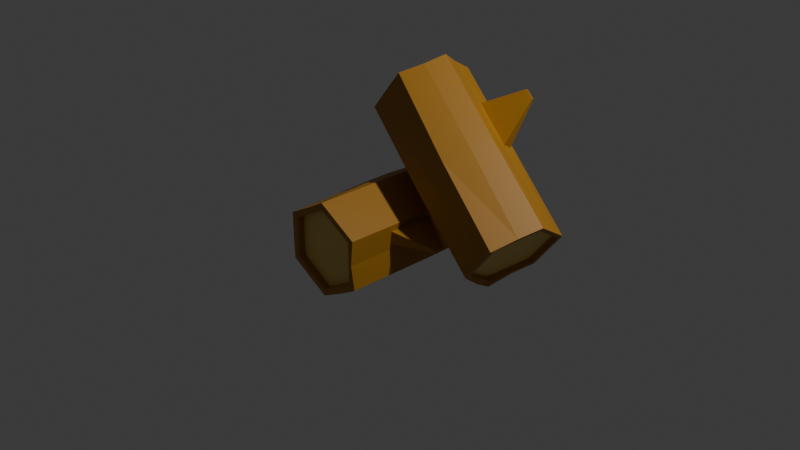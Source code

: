 # Source: wood.blend  (saved by Blender 4.1.24; exported with 4.5.12 LTS)
import bpy
from mathutils import Matrix  # noqa: F401  (used for matrix-valued properties, if any)

bpy.ops.wm.read_factory_settings(use_empty=True)
scene = bpy.context.scene
scene.name = 'Scene'

# ---- collections
col_collection = bpy.data.collections.new('Collection'); scene.collection.children.link(col_collection)

# ---- materials (node trees are filled in below, after node groups)
mat_material_001 = bpy.data.materials.new('Material.001')
mat_material_001.use_transparent_shadow = False
mat_material_002 = bpy.data.materials.new('Material.002')
mat_material_002.use_transparent_shadow = False

# ---- material node trees
mat_material_001.use_nodes = True; mat_material_001.node_tree.nodes.clear()
_N = mat_material_001.node_tree.nodes; _L = mat_material_001.node_tree.links
n0 = _N.new('ShaderNodeBsdfPrincipled'); n0.name = 'Principled BSDF'; n0.location = (10, 300)
n0.inputs[0].default_value = (0.4245, 0.1938, 0.01183, 1.0)
n1 = _N.new('ShaderNodeOutputMaterial'); n1.name = 'Material Output'; n1.location = (300, 300)
_L.new(n0.outputs[0], n1.inputs[0])
n1.is_active_output = True
mat_material_002.use_nodes = True; mat_material_002.node_tree.nodes.clear()
_N = mat_material_002.node_tree.nodes; _L = mat_material_002.node_tree.links
n0 = _N.new('ShaderNodeBsdfPrincipled'); n0.name = 'Principled BSDF'; n0.location = (10, 300)
n0.inputs[0].default_value = (0.8528, 0.606, 0.1557, 1.0)
n1 = _N.new('ShaderNodeOutputMaterial'); n1.name = 'Material Output'; n1.location = (300, 300)
_L.new(n0.outputs[0], n1.inputs[0])
n1.is_active_output = True

# ---- world
world_world = bpy.data.worlds.new('World'); scene.world = world_world
world_world.use_nodes = True; world_world.node_tree.nodes.clear()
_N = world_world.node_tree.nodes; _L = world_world.node_tree.links
n0 = _N.new('ShaderNodeOutputWorld'); n0.name = 'World Output'; n0.location = (300, 300)
n1 = _N.new('ShaderNodeBackground'); n1.name = 'Background'; n1.location = (10, 300)
n1.inputs[0].default_value = (0.05088, 0.05088, 0.05088, 1.0)
_L.new(n1.outputs[0], n0.inputs[0])
n0.is_active_output = True
world_world.color = (0.05088, 0.05088, 0.05088)
world_world.use_sun_shadow = False
world_world.sun_shadow_jitter_overblur = 0.0

# ---- cameras
cam_camera = bpy.data.cameras.new('Camera')
cam_camera.clip_end = 100.0
cam_camera.ortho_scale = 7.314

# ---- lights
light_light = bpy.data.lights.new('Light', 'POINT')
light_light.transmission_factor = 0.0
light_light.energy = 1000.0
light_light.shadow_soft_size = 0.1
light_light.shadow_maximum_resolution = 0.006
light_light.use_absolute_resolution = True

# ---- meshes
me_cylinder_001 = bpy.data.meshes.new('Cylinder.001')
me_cylinder_001.from_pydata([(-0.7844, 1.0, -0.4529), (-0.7416, -1.0, -0.4282), (-0.7844, 1.0, 0.4529), (-0.7416, -1.0, 0.4282), (0.0, 1.0, 0.9058), (0.0, -1.0, 0.8564), (0.7844, 1.0, 0.4529), (0.7416, -1.0, 0.4282), (0.7844, 1.0, -0.4529), (0.7416, -1.0, -0.4282), (0.0, 1.0, -0.9058), (0.0, -1.0, -0.8564), (-0.05404, 1.011, -1.019), (-0.866, 1.0, -0.5), (-0.8789, 1.027, 0.4976), (0.0, 1.0, 1.0), (0.866, 1.0, 0.5), (0.866, 1.0, -0.5), (3.707e-16, 0.9444, -0.9058), (-0.7844, 0.9444, -0.4529), (-0.7844, 0.9444, 0.4529), (3.707e-16, 0.9444, 0.9058), (0.7844, 0.9444, 0.4529), (0.7844, 0.9444, -0.4529), (-0.9105, -0.991, -0.5153), (0.0, -1.0, -1.0), (-0.9273, -0.9901, 0.484), (0.0, -1.0, 1.0), (0.866, -1.0, 0.5), (0.864, -0.9854, -0.5496), (-0.7416, -0.9275, -0.4282), (2.705e-16, -0.9275, -0.8564), (-0.7416, -0.9275, 0.4282), (2.705e-16, -0.9275, 0.8564), (0.7416, -0.9275, 0.4282), (0.7416, -0.9275, -0.4282), (-0.4871, 1.011, -0.7686), (-0.4775, -0.991, -0.7653), (-0.9105, 0.009002, -0.5153), (-0.8789, 1.027, -0.00237), (-0.9273, -0.9901, -0.01602), (-0.9942, 0.03895, 0.4992), (-0.433, 1.0, 0.75), (-0.433, -1.0, 0.75), (0.0, -5.96e-08, 1.0), (0.433, 1.0, 0.75), (0.433, -1.0, 0.75), (0.866, -5.96e-08, 0.5), (0.866, 1.0, 1.192e-07), (0.8276, -1.007, -0.02132), (0.864, 0.01459, -0.5496), (-0.05404, 0.01094, -1.019), (0.433, 1.0, -0.75), (0.4694, -0.978, -0.7782), (-0.3922, 1.0, -0.6793), (-0.7844, 1.0, 8.941e-08), (-0.3922, 1.0, 0.6793), (0.3922, 1.0, 0.6793), (0.7844, 1.0, 1.192e-07), (0.3922, 1.0, -0.6793), (-0.8252, 1.0, -0.4764), (0.0, 1.0, -0.9529), (-0.8252, 1.0, 0.4764), (0.0, 1.0, 0.9529), (0.8252, 1.0, 0.4764), (0.8252, 1.0, -0.4764), (-0.3922, 0.9444, -0.6793), (-0.7844, 0.9444, 5.96e-08), (-0.3922, 0.9444, 0.6793), (0.3922, 0.9444, 0.6793), (0.7844, 0.9444, 8.941e-08), (0.3922, 0.9444, -0.6793), (-0.7844, 0.9722, 0.4529), (-0.7844, 0.9722, -0.4529), (0.7844, 0.9722, -0.4529), (0.7844, 0.9722, 0.4529), (1.853e-16, 0.9722, 0.9058), (1.853e-16, 0.9722, -0.9058), (-0.3708, -1.0, -0.6423), (-0.7416, -1.0, -8.941e-08), (-0.3708, -1.0, 0.6423), (0.3708, -1.0, 0.6423), (0.7416, -1.0, -1.192e-07), (0.3708, -1.0, -0.6423), (0.0, -1.0, -0.9282), (-0.8038, -1.0, -0.4641), (-0.8038, -1.0, 0.4641), (0.0, -1.0, 0.9282), (0.8038, -1.0, 0.4641), (0.8038, -1.0, -0.4641), (-0.3708, -0.9275, -0.6423), (-0.7416, -0.9275, -5.96e-08), (-0.3708, -0.9275, 0.6423), (0.3708, -0.9275, 0.6423), (0.7416, -0.9275, -8.941e-08), (0.3708, -0.9275, -0.6423), (0.7416, -0.9637, 0.4282), (0.7416, -0.9637, -0.4282), (-0.7416, -0.9637, 0.4282), (1.352e-16, -0.9637, 0.8564), (1.352e-16, -0.9637, -0.8564), (-0.7416, -0.9637, -0.4282), (-0.7416, -0.9637, -7.451e-08), (0.3708, -0.9637, 0.6423), (0.3708, -0.9637, -0.6423), (-0.3708, -0.9637, -0.6423), (-0.3708, -0.9637, 0.6423), (0.4019, -1.0, -0.6961), (0.8038, -1.0, -1.192e-07), (0.4019, -1.0, 0.6961), (-0.4019, -1.0, 0.6961), (-0.8038, -1.0, -8.941e-08), (-0.4019, -1.0, -0.6961), (0.3922, 0.9722, 0.6793), (0.3922, 0.9722, -0.6793), (-0.3922, 0.9722, -0.6793), (-0.3922, 0.9722, 0.6793), (0.7844, 0.9722, 1.043e-07), (0.4126, 1.0, -0.7147), (0.8252, 1.0, 1.192e-07), (0.4126, 1.0, 0.7147), (-0.4126, 1.0, 0.7147), (-0.8252, 1.0, 8.941e-08), (-0.4126, 1.0, -0.7147), (0.4694, 0.02195, -0.7782), (0.8276, -0.007362, -0.02132), (0.433, -5.96e-08, 0.75), (-0.3523, 0.01616, 0.8896), (-0.7844, 0.9722, 7.451e-08), (-0.9402, 0.03683, -0.01839), (-0.5315, 0.01995, -0.7839), (0.7416, -0.9637, -1.043e-07), (0.866, -0.5, 0.5), (0.8468, -1.004, 0.2393), (0.8468, -0.003681, 0.2393), (0.8276, -0.5074, -0.02132), (0.8468, -0.5037, 0.2393), (0.8564, -0.001841, 0.3697), (0.866, -0.25, 0.5), (0.8372, -0.005522, 0.109), (0.8276, -0.2574, -0.02132), (0.8564, -0.5018, 0.3697), (0.8372, -0.5055, 0.109), (0.8372, -0.2555, 0.109), (0.8564, -0.2518, 0.3697), (1.737, -0.2403, 0.1234), (1.739, -0.2399, 0.1528), (1.737, -0.3531, 0.1234), (1.739, -0.3527, 0.1528), (1.739, -0.2963, 0.1528), (1.741, -0.2395, 0.1823), (1.741, -0.3523, 0.1823), (1.737, -0.2967, 0.1234), (1.741, -0.2959, 0.1823), (2.654, -0.3586, 0.008816), (-0.4954, 0.01361, 2.36), (2.474, 0.01785, -0.4614), (-0.6657, 0.3695, 1.915), (2.837, 0.413, -0.2072), (-0.3231, 0.7431, 2.156), (3.379, 0.4317, 0.5172), (0.1897, 0.7608, 2.84), (3.559, 0.05523, 0.9874), (0.36, 0.4049, 3.285), (3.197, -0.3399, 0.7332), (0.01749, 0.03128, 3.045), (3.205, -0.403, 0.7453), (2.617, -0.3997, -0.01763), (2.454, 0.006803, -0.5751), (2.818, 0.4522, -0.2561), (3.417, 0.4728, 0.5436), (3.616, 0.05717, 1.063), (3.109, -0.3302, 0.7982), (2.566, -0.3488, 0.07379), (2.386, 0.0276, -0.3964), (2.748, 0.4227, -0.1422), (3.291, 0.4414, 0.5822), (3.471, 0.06498, 1.052), (-0.5611, -0.06871, 2.289), (0.04605, -0.02841, 3.119), (-0.7682, 0.342, 1.759), (-0.3517, 0.8028, 2.081), (0.2472, 0.8234, 2.881), (0.4779, 0.3842, 3.407), (-0.3804, 0.0008911, 2.275), (0.1324, 0.01856, 2.96), (-0.5508, 0.3568, 1.83), (-0.2082, 0.7304, 2.071), (0.3047, 0.7481, 2.756), (0.475, 0.3922, 3.2), (2.906, -0.4133, 0.3454), (-0.2617, -0.05839, 2.689), (1.024, -0.244, 1.121), (2.553, -0.201, -0.3155), (-0.6688, 0.1342, 2.019), (0.821, 0.1502, 0.5068), (2.618, 0.234, -0.3965), (-0.5517, 0.5847, 1.941), (1.233, 0.6275, 0.9124), (3.117, 0.4625, 0.1437), (-0.05227, 0.8131, 2.481), (1.832, 0.6481, 1.712), (3.516, 0.265, 0.8032), (0.317, 0.5979, 3.136), (2.063, 0.2088, 2.239), (1.621, -0.2277, 1.914), (3.416, -0.161, 0.9225), (0.3075, 0.1837, 3.271), (2.926, -0.3492, 0.371), (2.564, -0.1704, -0.2263), (2.655, 0.2154, -0.3343), (3.108, 0.4223, 0.155), (3.469, 0.2434, 0.7523), (3.378, -0.1423, 0.8603), (2.636, -0.3792, -0.004409), (3.206, -0.3595, 0.7577), (2.446, 0.01688, -0.4991), (2.827, 0.4326, -0.2317), (3.398, 0.4522, 0.5304), (3.587, 0.0562, 1.025), (2.838, -0.3395, 0.436), (2.476, -0.1606, -0.1613), (2.567, 0.2252, -0.2693), (3.02, 0.4321, 0.22), (3.381, 0.2532, 0.8173), (3.29, -0.1326, 0.9253), (2.43, 0.02272, -0.4289), (2.61, -0.3537, 0.0413), (3.515, 0.0601, 1.02), (3.335, 0.4365, 0.5497), (2.793, 0.4179, -0.1747), (3.153, -0.335, 0.7657), (-0.2389, 0.02244, 2.702), (-0.5805, 0.1916, 2.138), (-0.4944, 0.5563, 2.035), (-0.06671, 0.752, 2.498), (0.2749, 0.5828, 3.063), (0.1888, 0.2181, 3.165), (0.03177, 0.001433, 3.082), (-0.5241, -0.01772, 2.34), (-0.7087, 0.368, 1.858), (-0.3374, 0.773, 2.118), (0.2184, 0.7921, 2.861), (0.403, 0.4064, 3.342), (-0.124, 0.009727, 2.618), (-0.4656, 0.1789, 2.053), (-0.3795, 0.5436, 1.951), (0.04822, 0.7392, 2.413), (0.3898, 0.5701, 2.978), (0.3037, 0.2054, 3.08), (0.2472, 0.7544, 2.798), (0.4175, 0.3985, 3.243), (-0.6082, 0.3632, 1.873), (-0.2657, 0.7368, 2.113), (0.07496, 0.02492, 3.002), (-0.4379, 0.007249, 2.317), (-0.5231, 0.1852, 2.095), (-0.009245, 0.7456, 2.456), (0.2462, 0.2117, 3.123), (-0.1815, 0.01608, 2.66), (-0.4369, 0.55, 1.993), (0.2174, 0.2039, 3.212), (0.3107, 0.5992, 3.102), (-0.05949, 0.7825, 2.489), (-0.5231, 0.5705, 1.988), (-0.6164, 0.1752, 2.099), (-0.2462, -0.008144, 2.711), (3.064, 0.4272, 0.1875), (3.334, -0.1375, 0.8928), (2.882, -0.3444, 0.4035), (2.611, 0.2203, -0.3018), (3.425, 0.2483, 0.7848), (3.397, -0.1516, 0.8914), (3.493, 0.2542, 0.7778), (3.113, 0.4424, 0.1494), (2.637, 0.2247, -0.3654), (2.541, -0.1811, -0.2517), (2.921, -0.3693, 0.3766), (1.892, 0.008396, 2.103), (1.902, 0.4226, 1.968), (1.532, 0.6378, 1.312), (1.077, 0.4858, 0.7311), (2.52, -0.1655, -0.1938), (0.9518, -0.05023, 0.8116), (1.313, -0.2576, 1.484), (0.3323, 0.5765, 3.02), (1.04, 0.7358, 2.296), (0.2821, 0.7107, 3.008), (1.867, 0.5354, 1.84), (1.109, 0.5103, 2.552), (1.074, 0.623, 2.424), (1.849, 0.5917, 1.776), (1.436, 0.692, 2.004), (1.884, 0.479, 1.904), (1.506, 0.4664, 2.26), (1.057, 0.6794, 2.36), (1.092, 0.5667, 2.488), (1.488, 0.5228, 2.196), (1.453, 0.6356, 2.068), (2.028, 0.7635, 2.732), (2.024, 0.7762, 2.717), (1.849, 0.7832, 2.864), (1.845, 0.796, 2.849), (1.935, 0.7861, 2.783), (2.02, 0.7889, 2.703), (1.842, 0.8087, 2.835), (1.939, 0.7734, 2.798), (1.931, 0.7988, 2.769)], [], [(131, 96, 34, 94), (130, 36, 12, 51), (129, 39, 13, 38), (128, 72, 20, 67), (127, 42, 14, 41), (126, 45, 15, 44), (125, 48, 16, 47, 137, 134, 139), (124, 52, 17, 50), (123, 61, 12, 36), (122, 60, 13, 39), (121, 62, 14, 42), (120, 63, 15, 45), (119, 64, 16, 48), (118, 65, 17, 52), (23, 71, 18, 66, 19, 67, 20, 68, 21, 69, 22, 70), (117, 74, 23, 70), (116, 76, 21, 68), (115, 73, 19, 66), (114, 77, 18, 71), (113, 75, 22, 69), (112, 85, 24, 37), (111, 86, 26, 40), (110, 87, 27, 43), (109, 88, 28, 46), (108, 89, 29, 49), (107, 84, 25, 53), (31, 95, 35, 94, 34, 93, 33, 92, 32, 91, 30, 90), (106, 98, 32, 92), (105, 100, 31, 90), (104, 97, 35, 95), (103, 99, 33, 93), (102, 101, 30, 91), (98, 102, 91, 32), (3, 79, 102, 98), (79, 1, 101, 102), (96, 103, 93, 34), (7, 81, 103, 96), (81, 5, 99, 103), (100, 104, 95, 31), (11, 83, 104, 100), (83, 9, 97, 104), (101, 105, 90, 30), (1, 78, 105, 101), (78, 11, 100, 105), (99, 106, 92, 33), (5, 80, 106, 99), (80, 3, 98, 106), (89, 107, 53, 29), (9, 83, 107, 89), (83, 11, 84, 107), (88, 108, 49, 133, 28), (7, 82, 108, 88), (82, 9, 89, 108), (87, 109, 46, 27), (5, 81, 109, 87), (81, 7, 88, 109), (86, 110, 43, 26), (3, 80, 110, 86), (80, 5, 87, 110), (85, 111, 40, 24), (1, 79, 111, 85), (79, 3, 86, 111), (84, 112, 37, 25), (11, 78, 112, 84), (78, 1, 85, 112), (76, 113, 69, 21), (4, 57, 113, 76), (57, 6, 75, 113), (74, 114, 71, 23), (8, 59, 114, 74), (59, 10, 77, 114), (77, 115, 66, 18), (10, 54, 115, 77), (54, 0, 73, 115), (72, 116, 68, 20), (2, 56, 116, 72), (56, 4, 76, 116), (75, 117, 70, 22), (6, 58, 117, 75), (58, 8, 74, 117), (61, 118, 52, 12), (10, 59, 118, 61), (59, 8, 65, 118), (65, 119, 48, 17), (8, 58, 119, 65), (58, 6, 64, 119), (64, 120, 45, 16), (6, 57, 120, 64), (57, 4, 63, 120), (63, 121, 42, 15), (4, 56, 121, 63), (56, 2, 62, 121), (62, 122, 39, 14), (2, 55, 122, 62), (55, 0, 60, 122), (60, 123, 36, 13), (0, 54, 123, 60), (54, 10, 61, 123), (53, 124, 50, 29), (25, 51, 124, 53), (51, 12, 52, 124), (144, 137, 47, 138), (29, 50, 125, 140, 135, 49), (50, 17, 48, 125), (46, 126, 44, 27), (28, 132, 138, 47, 126, 46), (47, 16, 45, 126), (43, 127, 41, 26), (27, 44, 127, 43), (44, 15, 42, 127), (73, 128, 67, 19), (0, 55, 128, 73), (55, 2, 72, 128), (40, 129, 38, 24), (26, 41, 129, 40), (41, 14, 39, 129), (37, 130, 51, 25), (24, 38, 130, 37), (38, 13, 36, 130), (97, 131, 94, 35), (9, 82, 131, 97), (82, 7, 96, 131), (133, 136, 141, 132, 28), (49, 135, 142, 136, 133), (141, 136, 148, 151), (136, 142, 147, 148), (135, 140, 143, 142), (140, 125, 139, 143), (141, 144, 138, 132), (143, 139, 145, 152), (137, 144, 153, 150), (152, 145, 146, 149), (147, 152, 149, 148), (148, 149, 153, 151), (149, 146, 150, 153), (144, 141, 151, 153), (134, 137, 150, 146), (142, 143, 152, 147), (139, 134, 146, 145), (285, 250, 188, 248), (284, 190, 166, 205), (283, 193, 167, 192), (282, 226, 174, 221), (281, 196, 168, 195), (280, 199, 169, 198), (279, 202, 170, 201, 291, 288, 293), (278, 206, 171, 204), (277, 215, 166, 190), (276, 214, 167, 193), (275, 216, 168, 196), (274, 217, 169, 199), (273, 218, 170, 202), (272, 219, 171, 206), (177, 225, 172, 220, 173, 221, 174, 222, 175, 223, 176, 224), (271, 228, 177, 224), (270, 230, 175, 222), (269, 227, 173, 220), (268, 231, 172, 225), (267, 229, 176, 223), (266, 239, 178, 191), (265, 240, 180, 194), (264, 241, 181, 197), (263, 242, 182, 200), (262, 243, 183, 203), (261, 238, 179, 207), (185, 249, 189, 248, 188, 247, 187, 246, 186, 245, 184, 244), (260, 252, 186, 246), (259, 254, 185, 244), (258, 251, 189, 249), (257, 253, 187, 247), (256, 255, 184, 245), (252, 256, 245, 186), (157, 233, 256, 252), (233, 155, 255, 256), (250, 257, 247, 188), (161, 235, 257, 250), (235, 159, 253, 257), (254, 258, 249, 185), (165, 237, 258, 254), (237, 163, 251, 258), (255, 259, 244, 184), (155, 232, 259, 255), (232, 165, 254, 259), (253, 260, 246, 187), (159, 234, 260, 253), (234, 157, 252, 260), (243, 261, 207, 183), (163, 237, 261, 243), (237, 165, 238, 261), (242, 262, 203, 287, 182), (161, 236, 262, 242), (236, 163, 243, 262), (241, 263, 200, 181), (159, 235, 263, 241), (235, 161, 242, 263), (240, 264, 197, 180), (157, 234, 264, 240), (234, 159, 241, 264), (239, 265, 194, 178), (155, 233, 265, 239), (233, 157, 240, 265), (238, 266, 191, 179), (165, 232, 266, 238), (232, 155, 239, 266), (230, 267, 223, 175), (158, 211, 267, 230), (211, 160, 229, 267), (228, 268, 225, 177), (162, 213, 268, 228), (213, 164, 231, 268), (231, 269, 220, 172), (164, 208, 269, 231), (208, 154, 227, 269), (226, 270, 222, 174), (156, 210, 270, 226), (210, 158, 230, 270), (229, 271, 224, 176), (160, 212, 271, 229), (212, 162, 228, 271), (215, 272, 206, 166), (164, 213, 272, 215), (213, 162, 219, 272), (219, 273, 202, 171), (162, 212, 273, 219), (212, 160, 218, 273), (218, 274, 199, 170), (160, 211, 274, 218), (211, 158, 217, 274), (217, 275, 196, 169), (158, 210, 275, 217), (210, 156, 216, 275), (216, 276, 193, 168), (156, 209, 276, 216), (209, 154, 214, 276), (214, 277, 190, 167), (154, 208, 277, 214), (208, 164, 215, 277), (207, 278, 204, 183), (179, 205, 278, 207), (205, 166, 206, 278), (298, 291, 201, 292), (183, 204, 279, 294, 289, 203), (204, 171, 202, 279), (200, 280, 198, 181), (182, 286, 292, 201, 280, 200), (201, 170, 199, 280), (197, 281, 195, 180), (181, 198, 281, 197), (198, 169, 196, 281), (227, 282, 221, 173), (154, 209, 282, 227), (209, 156, 226, 282), (194, 283, 192, 178), (180, 195, 283, 194), (195, 168, 193, 283), (191, 284, 205, 179), (178, 192, 284, 191), (192, 167, 190, 284), (251, 285, 248, 189), (163, 236, 285, 251), (236, 161, 250, 285), (287, 290, 295, 286, 182), (203, 289, 296, 290, 287), (295, 290, 302, 305), (290, 296, 301, 302), (289, 294, 297, 296), (294, 279, 293, 297), (295, 298, 292, 286), (297, 293, 299, 306), (291, 298, 307, 304), (306, 299, 300, 303), (301, 306, 303, 302), (302, 303, 307, 305), (303, 300, 304, 307), (298, 295, 305, 307), (288, 291, 304, 300), (296, 297, 306, 301), (293, 288, 300, 299)])
me_cylinder_001.polygons.foreach_set('material_index', [0, 0, 0, 0, 0, 0, 0, 0, 0, 0, 0, 0, 0, 0, 1, 0, 0, 0, 0, 0, 0, 0, 0, 0, 0, 0, 1, 0, 0, 0, 0, 0, 0, 0, 0, 0, 0, 0, 0, 0, 0, 0, 0, 0, 0, 0, 0, 0, 0, 0, 0, 0, 0, 0, 0, 0, 0, 0, 0, 0, 0, 0, 0, 0, 0, 0, 0, 0, 0, 0, 0, 0, 0, 0, 0, 0, 0, 0, 0, 0, 0, 0, 0, 0, 0, 0, 0, 0, 0, 0, 0, 0, 0, 0, 0, 0, 0, 0, 0, 0, 0, 0, 0, 0, 0, 0, 0, 0, 0, 0, 0, 0, 0, 0, 0, 0, 0, 0, 0, 0, 0, 0, 0, 0, 0, 0, 0, 0, 0, 0, 0, 0, 0, 0, 0, 0, 0, 0, 0, 0, 0, 0, 0, 0, 0, 0, 0, 0, 0, 0, 0, 0, 0, 1, 0, 0, 0, 0, 0, 0, 0, 0, 0, 0, 0, 1, 0, 0, 0, 0, 0, 0, 0, 0, 0, 0, 0, 0, 0, 0, 0, 0, 0, 0, 0, 0, 0, 0, 0, 0, 0, 0, 0, 0, 0, 0, 0, 0, 0, 0, 0, 0, 0, 0, 0, 0, 0, 0, 0, 0, 0, 0, 0, 0, 0, 0, 0, 0, 0, 0, 0, 0, 0, 0, 0, 0, 0, 0, 0, 0, 0, 0, 0, 0, 0, 0, 0, 0, 0, 0, 0, 0, 0, 0, 0, 0, 0, 0, 0, 0, 0, 0, 0, 0, 0, 0, 0, 0, 0, 0, 0, 0, 0, 0, 0, 0, 0, 0, 0, 0, 0, 0, 0, 0, 0, 0, 0, 0])
_uv = me_cylinder_001.uv_layers.new(name='UVMap')
_uv.uv.foreach_set('vector', [0.928, 0.25, 0.928, 0.1472, 0.928, 0.1472, 0.928, 0.25, 0.08333, 0.75, 0.08333, 1.0, -8.941e-08, 1.0, -8.941e-08, 0.75, 0.25, 0.75, 0.25, 1.0, 0.1667, 1.0, 0.1667, 0.75, 0.06174, 0.25, 0.06174, 0.1413, 0.06174, 0.1413, 0.06174, 0.25, 0.4167, 0.75, 0.4167, 1.0, 0.3333, 1.0, 0.3333, 0.75, 0.5833, 0.75, 0.5833, 1.0, 0.5, 1.0, 0.5, 0.75, 0.75, 0.75, 0.75, 1.0, 0.6667, 1.0, 0.6667, 0.75, 0.6875, 0.75, 0.7083, 0.75, 0.7292, 0.75, 0.9167, 0.75, 0.9167, 1.0, 0.8333, 1.0, 0.8333, 0.75, 0.151, 0.4215, 0.25, 0.4787, 0.25, 0.49, 0.1461, 0.43, 0.05195, 0.25, 0.05195, 0.3643, 0.04215, 0.37, 0.04215, 0.25, 0.151, 0.07848, 0.05195, 0.1357, 0.04215, 0.13, 0.1461, 0.07, 0.349, 0.07848, 0.25, 0.02131, 0.25, 0.01, 0.3539, 0.07, 0.4481, 0.25, 0.4481, 0.1357, 0.4578, 0.13, 0.4578, 0.25, 0.349, 0.4215, 0.4481, 0.3643, 0.4578, 0.37, 0.3539, 0.43, 0.4383, 0.3587, 0.3441, 0.413, 0.25, 0.4674, 0.1559, 0.413, 0.06174, 0.3587, 0.06174, 0.25, 0.06174, 0.1413, 0.1559, 0.08696, 0.25, 0.03262, 0.3441, 0.08696, 0.4383, 0.1413, 0.4383, 0.25, 0.4383, 0.25, 0.4383, 0.3587, 0.4383, 0.3587, 0.4383, 0.25, 0.1559, 0.08696, 0.25, 0.03262, 0.25, 0.03262, 0.1559, 0.08696, 0.1559, 0.413, 0.06174, 0.3587, 0.06174, 0.3587, 0.1559, 0.413, 0.3441, 0.413, 0.25, 0.4674, 0.25, 0.4674, 0.3441, 0.413, 0.3441, 0.08696, 0.4383, 0.1413, 0.4383, 0.1413, 0.3441, 0.08696, 0.6535, 0.4171, 0.5571, 0.3614, 0.5422, 0.37, 0.6461, 0.43, 0.5571, 0.25, 0.5571, 0.1386, 0.5422, 0.13, 0.5422, 0.25, 0.6535, 0.08293, 0.75, 0.02723, 0.75, 0.01, 0.6461, 0.07, 0.8465, 0.08293, 0.9429, 0.1386, 0.9578, 0.13, 0.8539, 0.07, 0.9429, 0.25, 0.9429, 0.3614, 0.9578, 0.37, 0.9578, 0.25, 0.8465, 0.4171, 0.75, 0.4728, 0.75, 0.49, 0.8539, 0.43, 0.75, 0.4555, 0.839, 0.4041, 0.928, 0.3528, 0.928, 0.25, 0.928, 0.1472, 0.839, 0.09585, 0.75, 0.04447, 0.661, 0.09585, 0.572, 0.1472, 0.572, 0.25, 0.572, 0.3528, 0.661, 0.4041, 0.661, 0.09585, 0.572, 0.1472, 0.572, 0.1472, 0.661, 0.09585, 0.661, 0.4041, 0.75, 0.4555, 0.75, 0.4555, 0.661, 0.4041, 0.839, 0.4041, 0.928, 0.3528, 0.928, 0.3528, 0.839, 0.4041, 0.839, 0.09585, 0.75, 0.04447, 0.75, 0.04447, 0.839, 0.09585, 0.572, 0.25, 0.572, 0.3528, 0.572, 0.3528, 0.572, 0.25, 0.572, 0.1472, 0.572, 0.25, 0.572, 0.25, 0.572, 0.1472, 0.572, 0.1472, 0.572, 0.25, 0.572, 0.25, 0.572, 0.1472, 0.572, 0.25, 0.572, 0.3528, 0.572, 0.3528, 0.572, 0.25, 0.928, 0.1472, 0.839, 0.09585, 0.839, 0.09585, 0.928, 0.1472, 0.928, 0.1472, 0.839, 0.09585, 0.839, 0.09585, 0.928, 0.1472, 0.839, 0.09585, 0.75, 0.04447, 0.75, 0.04447, 0.839, 0.09585, 0.75, 0.4555, 0.839, 0.4041, 0.839, 0.4041, 0.75, 0.4555, 0.75, 0.4555, 0.839, 0.4041, 0.839, 0.4041, 0.75, 0.4555, 0.839, 0.4041, 0.928, 0.3528, 0.928, 0.3528, 0.839, 0.4041, 0.572, 0.3528, 0.661, 0.4041, 0.661, 0.4041, 0.572, 0.3528, 0.572, 0.3528, 0.661, 0.4041, 0.661, 0.4041, 0.572, 0.3528, 0.661, 0.4041, 0.75, 0.4555, 0.75, 0.4555, 0.661, 0.4041, 0.75, 0.04447, 0.661, 0.09585, 0.661, 0.09585, 0.75, 0.04447, 0.75, 0.04447, 0.661, 0.09585, 0.661, 0.09585, 0.75, 0.04447, 0.661, 0.09585, 0.572, 0.1472, 0.572, 0.1472, 0.661, 0.09585, 0.9429, 0.3614, 0.8465, 0.4171, 0.8539, 0.43, 0.9578, 0.37, 0.928, 0.3528, 0.839, 0.4041, 0.8465, 0.4171, 0.9429, 0.3614, 0.839, 0.4041, 0.75, 0.4555, 0.75, 0.4728, 0.8465, 0.4171, 0.9429, 0.1386, 0.9429, 0.25, 0.9578, 0.25, 0.9578, 0.19, 0.9578, 0.13, 0.928, 0.1472, 0.928, 0.25, 0.9429, 0.25, 0.9429, 0.1386, 0.928, 0.25, 0.928, 0.3528, 0.9429, 0.3614, 0.9429, 0.25, 0.75, 0.02723, 0.8465, 0.08293, 0.8539, 0.07, 0.75, 0.01, 0.75, 0.04447, 0.839, 0.09585, 0.8465, 0.08293, 0.75, 0.02723, 0.839, 0.09585, 0.928, 0.1472, 0.9429, 0.1386, 0.8465, 0.08293, 0.5571, 0.1386, 0.6535, 0.08293, 0.6461, 0.07, 0.5422, 0.13, 0.572, 0.1472, 0.661, 0.09585, 0.6535, 0.08293, 0.5571, 0.1386, 0.661, 0.09585, 0.75, 0.04447, 0.75, 0.02723, 0.6535, 0.08293, 0.5571, 0.3614, 0.5571, 0.25, 0.5422, 0.25, 0.5422, 0.37, 0.572, 0.3528, 0.572, 0.25, 0.5571, 0.25, 0.5571, 0.3614, 0.572, 0.25, 0.572, 0.1472, 0.5571, 0.1386, 0.5571, 0.25, 0.75, 0.4728, 0.6535, 0.4171, 0.6461, 0.43, 0.75, 0.49, 0.75, 0.4555, 0.661, 0.4041, 0.6535, 0.4171, 0.75, 0.4728, 0.661, 0.4041, 0.572, 0.3528, 0.5571, 0.3614, 0.6535, 0.4171, 0.25, 0.03262, 0.3441, 0.08696, 0.3441, 0.08696, 0.25, 0.03262, 0.25, 0.03262, 0.3441, 0.08696, 0.3441, 0.08696, 0.25, 0.03262, 0.3441, 0.08696, 0.4383, 0.1413, 0.4383, 0.1413, 0.3441, 0.08696, 0.4383, 0.3587, 0.3441, 0.413, 0.3441, 0.413, 0.4383, 0.3587, 0.4383, 0.3587, 0.3441, 0.413, 0.3441, 0.413, 0.4383, 0.3587, 0.3441, 0.413, 0.25, 0.4674, 0.25, 0.4674, 0.3441, 0.413, 0.25, 0.4674, 0.1559, 0.413, 0.1559, 0.413, 0.25, 0.4674, 0.25, 0.4674, 0.1559, 0.413, 0.1559, 0.413, 0.25, 0.4674, 0.1559, 0.413, 0.06174, 0.3587, 0.06174, 0.3587, 0.1559, 0.413, 0.06174, 0.1413, 0.1559, 0.08696, 0.1559, 0.08696, 0.06174, 0.1413, 0.06174, 0.1413, 0.1559, 0.08696, 0.1559, 0.08696, 0.06174, 0.1413, 0.1559, 0.08696, 0.25, 0.03262, 0.25, 0.03262, 0.1559, 0.08696, 0.4383, 0.1413, 0.4383, 0.25, 0.4383, 0.25, 0.4383, 0.1413, 0.4383, 0.1413, 0.4383, 0.25, 0.4383, 0.25, 0.4383, 0.1413, 0.4383, 0.25, 0.4383, 0.3587, 0.4383, 0.3587, 0.4383, 0.25, 0.25, 0.4787, 0.349, 0.4215, 0.3539, 0.43, 0.25, 0.49, 0.25, 0.4674, 0.3441, 0.413, 0.349, 0.4215, 0.25, 0.4787, 0.3441, 0.413, 0.4383, 0.3587, 0.4481, 0.3643, 0.349, 0.4215, 0.4481, 0.3643, 0.4481, 0.25, 0.4578, 0.25, 0.4578, 0.37, 0.4383, 0.3587, 0.4383, 0.25, 0.4481, 0.25, 0.4481, 0.3643, 0.4383, 0.25, 0.4383, 0.1413, 0.4481, 0.1357, 0.4481, 0.25, 0.4481, 0.1357, 0.349, 0.07848, 0.3539, 0.07, 0.4578, 0.13, 0.4383, 0.1413, 0.3441, 0.08696, 0.349, 0.07848, 0.4481, 0.1357, 0.3441, 0.08696, 0.25, 0.03262, 0.25, 0.02131, 0.349, 0.07848, 0.25, 0.02131, 0.151, 0.07848, 0.1461, 0.07, 0.25, 0.01, 0.25, 0.03262, 0.1559, 0.08696, 0.151, 0.07848, 0.25, 0.02131, 0.1559, 0.08696, 0.06174, 0.1413, 0.05195, 0.1357, 0.151, 0.07848, 0.05195, 0.1357, 0.05195, 0.25, 0.04215, 0.25, 0.04215, 0.13, 0.06174, 0.1413, 0.06174, 0.25, 0.05195, 0.25, 0.05195, 0.1357, 0.06174, 0.25, 0.06174, 0.3587, 0.05195, 0.3643, 0.05195, 0.25, 0.05195, 0.3643, 0.151, 0.4215, 0.1461, 0.43, 0.04215, 0.37, 0.06174, 0.3587, 0.1559, 0.413, 0.151, 0.4215, 0.05195, 0.3643, 0.1559, 0.413, 0.25, 0.4674, 0.25, 0.4787, 0.151, 0.4215, 0.9167, 0.5, 0.9167, 0.75, 0.8333, 0.75, 0.8333, 0.5, 1.0, 0.5, 1.0, 0.75, 0.9167, 0.75, 0.9167, 0.5, 1.0, 0.75, 1.0, 1.0, 0.9167, 1.0, 0.9167, 0.75, 0.6875, 0.6875, 0.6875, 0.75, 0.6667, 0.75, 0.6667, 0.6875, 0.8333, 0.5, 0.8333, 0.75, 0.75, 0.75, 0.75, 0.6875, 0.75, 0.625, 0.75, 0.5, 0.8333, 0.75, 0.8333, 1.0, 0.75, 1.0, 0.75, 0.75, 0.5833, 0.5, 0.5833, 0.75, 0.5, 0.75, 0.5, 0.5, 0.6667, 0.5, 0.6667, 0.625, 0.6667, 0.6875, 0.6667, 0.75, 0.5833, 0.75, 0.5833, 0.5, 0.6667, 0.75, 0.6667, 1.0, 0.5833, 1.0, 0.5833, 0.75, 0.4167, 0.5, 0.4167, 0.75, 0.3333, 0.75, 0.3333, 0.5, 0.5, 0.5, 0.5, 0.75, 0.4167, 0.75, 0.4167, 0.5, 0.5, 0.75, 0.5, 1.0, 0.4167, 1.0, 0.4167, 0.75, 0.06174, 0.3587, 0.06174, 0.25, 0.06174, 0.25, 0.06174, 0.3587, 0.06174, 0.3587, 0.06174, 0.25, 0.06174, 0.25, 0.06174, 0.3587, 0.06174, 0.25, 0.06174, 0.1413, 0.06174, 0.1413, 0.06174, 0.25, 0.25, 0.5, 0.25, 0.75, 0.1667, 0.75, 0.1667, 0.5, 0.3333, 0.5, 0.3333, 0.75, 0.25, 0.75, 0.25, 0.5, 0.3333, 0.75, 0.3333, 1.0, 0.25, 1.0, 0.25, 0.75, 0.08333, 0.5, 0.08333, 0.75, -8.941e-08, 0.75, -8.941e-08, 0.5, 0.1667, 0.5, 0.1667, 0.75, 0.08333, 0.75, 0.08333, 0.5, 0.1667, 0.75, 0.1667, 1.0, 0.08333, 1.0, 0.08333, 0.75, 0.928, 0.3528, 0.928, 0.25, 0.928, 0.25, 0.928, 0.3528, 0.928, 0.3528, 0.928, 0.25, 0.928, 0.25, 0.928, 0.3528, 0.928, 0.25, 0.928, 0.1472, 0.928, 0.1472, 0.928, 0.25, 0.7083, 0.5, 0.7083, 0.625, 0.6875, 0.625, 0.6667, 0.625, 0.6667, 0.5, 0.75, 0.5, 0.75, 0.625, 0.7292, 0.625, 0.7083, 0.625, 0.7083, 0.5, 0.6875, 0.625, 0.7083, 0.625, 0.7083, 0.625, 0.6875, 0.625, 0.7083, 0.625, 0.7292, 0.625, 0.7292, 0.625, 0.7083, 0.625, 0.75, 0.625, 0.75, 0.6875, 0.7292, 0.6875, 0.7292, 0.625, 0.75, 0.6875, 0.75, 0.75, 0.7292, 0.75, 0.7292, 0.6875, 0.6875, 0.625, 0.6875, 0.6875, 0.6667, 0.6875, 0.6667, 0.625, 0.7292, 0.6875, 0.7292, 0.75, 0.7292, 0.75, 0.7292, 0.6875, 0.6875, 0.75, 0.6875, 0.6875, 0.6875, 0.6875, 0.6875, 0.75, 0.7292, 0.6875, 0.7292, 0.75, 0.7083, 0.75, 0.7083, 0.6875, 0.7292, 0.625, 0.7292, 0.6875, 0.7083, 0.6875, 0.7083, 0.625, 0.7083, 0.625, 0.7083, 0.6875, 0.6875, 0.6875, 0.6875, 0.625, 0.7083, 0.6875, 0.7083, 0.75, 0.6875, 0.75, 0.6875, 0.6875, 0.6875, 0.6875, 0.6875, 0.625, 0.6875, 0.625, 0.6875, 0.6875, 0.7083, 0.75, 0.6875, 0.75, 0.6875, 0.75, 0.7083, 0.75, 0.7292, 0.625, 0.7292, 0.6875, 0.7292, 0.6875, 0.7292, 0.625, 0.7292, 0.75, 0.7083, 0.75, 0.7083, 0.75, 0.7292, 0.75, 0.928, 0.25, 0.928, 0.1472, 0.928, 0.1472, 0.928, 0.25, 0.08333, 0.75, 0.08333, 1.0, -8.941e-08, 1.0, -8.941e-08, 0.75, 0.25, 0.75, 0.25, 1.0, 0.1667, 1.0, 0.1667, 0.75, 0.06174, 0.25, 0.06174, 0.1413, 0.06174, 0.1413, 0.06174, 0.25, 0.4167, 0.75, 0.4167, 1.0, 0.3333, 1.0, 0.3333, 0.75, 0.5833, 0.75, 0.5833, 1.0, 0.5, 1.0, 0.5, 0.75, 0.75, 0.75, 0.75, 1.0, 0.6667, 1.0, 0.6667, 0.75, 0.6875, 0.75, 0.7083, 0.75, 0.7292, 0.75, 0.9167, 0.75, 0.9167, 1.0, 0.8333, 1.0, 0.8333, 0.75, 0.151, 0.4215, 0.25, 0.4787, 0.25, 0.49, 0.1461, 0.43, 0.05195, 0.25, 0.05195, 0.3643, 0.04215, 0.37, 0.04215, 0.25, 0.151, 0.07848, 0.05195, 0.1357, 0.04215, 0.13, 0.1461, 0.07, 0.349, 0.07848, 0.25, 0.02131, 0.25, 0.01, 0.3539, 0.07, 0.4481, 0.25, 0.4481, 0.1357, 0.4578, 0.13, 0.4578, 0.25, 0.349, 0.4215, 0.4481, 0.3643, 0.4578, 0.37, 0.3539, 0.43, 0.4383, 0.3587, 0.3441, 0.413, 0.25, 0.4674, 0.1559, 0.413, 0.06174, 0.3587, 0.06174, 0.25, 0.06174, 0.1413, 0.1559, 0.08696, 0.25, 0.03262, 0.3441, 0.08696, 0.4383, 0.1413, 0.4383, 0.25, 0.4383, 0.25, 0.4383, 0.3587, 0.4383, 0.3587, 0.4383, 0.25, 0.1559, 0.08696, 0.25, 0.03262, 0.25, 0.03262, 0.1559, 0.08696, 0.1559, 0.413, 0.06174, 0.3587, 0.06174, 0.3587, 0.1559, 0.413, 0.3441, 0.413, 0.25, 0.4674, 0.25, 0.4674, 0.3441, 0.413, 0.3441, 0.08696, 0.4383, 0.1413, 0.4383, 0.1413, 0.3441, 0.08696, 0.6535, 0.4171, 0.5571, 0.3614, 0.5422, 0.37, 0.6461, 0.43, 0.5571, 0.25, 0.5571, 0.1386, 0.5422, 0.13, 0.5422, 0.25, 0.6535, 0.08293, 0.75, 0.02723, 0.75, 0.01, 0.6461, 0.07, 0.8465, 0.08293, 0.9429, 0.1386, 0.9578, 0.13, 0.8539, 0.07, 0.9429, 0.25, 0.9429, 0.3614, 0.9578, 0.37, 0.9578, 0.25, 0.8465, 0.4171, 0.75, 0.4728, 0.75, 0.49, 0.8539, 0.43, 0.75, 0.4555, 0.839, 0.4041, 0.928, 0.3528, 0.928, 0.25, 0.928, 0.1472, 0.839, 0.09585, 0.75, 0.04447, 0.661, 0.09585, 0.572, 0.1472, 0.572, 0.25, 0.572, 0.3528, 0.661, 0.4041, 0.661, 0.09585, 0.572, 0.1472, 0.572, 0.1472, 0.661, 0.09585, 0.661, 0.4041, 0.75, 0.4555, 0.75, 0.4555, 0.661, 0.4041, 0.839, 0.4041, 0.928, 0.3528, 0.928, 0.3528, 0.839, 0.4041, 0.839, 0.09585, 0.75, 0.04447, 0.75, 0.04447, 0.839, 0.09585, 0.572, 0.25, 0.572, 0.3528, 0.572, 0.3528, 0.572, 0.25, 0.572, 0.1472, 0.572, 0.25, 0.572, 0.25, 0.572, 0.1472, 0.572, 0.1472, 0.572, 0.25, 0.572, 0.25, 0.572, 0.1472, 0.572, 0.25, 0.572, 0.3528, 0.572, 0.3528, 0.572, 0.25, 0.928, 0.1472, 0.839, 0.09585, 0.839, 0.09585, 0.928, 0.1472, 0.928, 0.1472, 0.839, 0.09585, 0.839, 0.09585, 0.928, 0.1472, 0.839, 0.09585, 0.75, 0.04447, 0.75, 0.04447, 0.839, 0.09585, 0.75, 0.4555, 0.839, 0.4041, 0.839, 0.4041, 0.75, 0.4555, 0.75, 0.4555, 0.839, 0.4041, 0.839, 0.4041, 0.75, 0.4555, 0.839, 0.4041, 0.928, 0.3528, 0.928, 0.3528, 0.839, 0.4041, 0.572, 0.3528, 0.661, 0.4041, 0.661, 0.4041, 0.572, 0.3528, 0.572, 0.3528, 0.661, 0.4041, 0.661, 0.4041, 0.572, 0.3528, 0.661, 0.4041, 0.75, 0.4555, 0.75, 0.4555, 0.661, 0.4041, 0.75, 0.04447, 0.661, 0.09585, 0.661, 0.09585, 0.75, 0.04447, 0.75, 0.04447, 0.661, 0.09585, 0.661, 0.09585, 0.75, 0.04447, 0.661, 0.09585, 0.572, 0.1472, 0.572, 0.1472, 0.661, 0.09585, 0.9429, 0.3614, 0.8465, 0.4171, 0.8539, 0.43, 0.9578, 0.37, 0.928, 0.3528, 0.839, 0.4041, 0.8465, 0.4171, 0.9429, 0.3614, 0.839, 0.4041, 0.75, 0.4555, 0.75, 0.4728, 0.8465, 0.4171, 0.9429, 0.1386, 0.9429, 0.25, 0.9578, 0.25, 0.9578, 0.19, 0.9578, 0.13, 0.928, 0.1472, 0.928, 0.25, 0.9429, 0.25, 0.9429, 0.1386, 0.928, 0.25, 0.928, 0.3528, 0.9429, 0.3614, 0.9429, 0.25, 0.75, 0.02723, 0.8465, 0.08293, 0.8539, 0.07, 0.75, 0.01, 0.75, 0.04447, 0.839, 0.09585, 0.8465, 0.08293, 0.75, 0.02723, 0.839, 0.09585, 0.928, 0.1472, 0.9429, 0.1386, 0.8465, 0.08293, 0.5571, 0.1386, 0.6535, 0.08293, 0.6461, 0.07, 0.5422, 0.13, 0.572, 0.1472, 0.661, 0.09585, 0.6535, 0.08293, 0.5571, 0.1386, 0.661, 0.09585, 0.75, 0.04447, 0.75, 0.02723, 0.6535, 0.08293, 0.5571, 0.3614, 0.5571, 0.25, 0.5422, 0.25, 0.5422, 0.37, 0.572, 0.3528, 0.572, 0.25, 0.5571, 0.25, 0.5571, 0.3614, 0.572, 0.25, 0.572, 0.1472, 0.5571, 0.1386, 0.5571, 0.25, 0.75, 0.4728, 0.6535, 0.4171, 0.6461, 0.43, 0.75, 0.49, 0.75, 0.4555, 0.661, 0.4041, 0.6535, 0.4171, 0.75, 0.4728, 0.661, 0.4041, 0.572, 0.3528, 0.5571, 0.3614, 0.6535, 0.4171, 0.25, 0.03262, 0.3441, 0.08696, 0.3441, 0.08696, 0.25, 0.03262, 0.25, 0.03262, 0.3441, 0.08696, 0.3441, 0.08696, 0.25, 0.03262, 0.3441, 0.08696, 0.4383, 0.1413, 0.4383, 0.1413, 0.3441, 0.08696, 0.4383, 0.3587, 0.3441, 0.413, 0.3441, 0.413, 0.4383, 0.3587, 0.4383, 0.3587, 0.3441, 0.413, 0.3441, 0.413, 0.4383, 0.3587, 0.3441, 0.413, 0.25, 0.4674, 0.25, 0.4674, 0.3441, 0.413, 0.25, 0.4674, 0.1559, 0.413, 0.1559, 0.413, 0.25, 0.4674, 0.25, 0.4674, 0.1559, 0.413, 0.1559, 0.413, 0.25, 0.4674, 0.1559, 0.413, 0.06174, 0.3587, 0.06174, 0.3587, 0.1559, 0.413, 0.06174, 0.1413, 0.1559, 0.08696, 0.1559, 0.08696, 0.06174, 0.1413, 0.06174, 0.1413, 0.1559, 0.08696, 0.1559, 0.08696, 0.06174, 0.1413, 0.1559, 0.08696, 0.25, 0.03262, 0.25, 0.03262, 0.1559, 0.08696, 0.4383, 0.1413, 0.4383, 0.25, 0.4383, 0.25, 0.4383, 0.1413, 0.4383, 0.1413, 0.4383, 0.25, 0.4383, 0.25, 0.4383, 0.1413, 0.4383, 0.25, 0.4383, 0.3587, 0.4383, 0.3587, 0.4383, 0.25, 0.25, 0.4787, 0.349, 0.4215, 0.3539, 0.43, 0.25, 0.49, 0.25, 0.4674, 0.3441, 0.413, 0.349, 0.4215, 0.25, 0.4787, 0.3441, 0.413, 0.4383, 0.3587, 0.4481, 0.3643, 0.349, 0.4215, 0.4481, 0.3643, 0.4481, 0.25, 0.4578, 0.25, 0.4578, 0.37, 0.4383, 0.3587, 0.4383, 0.25, 0.4481, 0.25, 0.4481, 0.3643, 0.4383, 0.25, 0.4383, 0.1413, 0.4481, 0.1357, 0.4481, 0.25, 0.4481, 0.1357, 0.349, 0.07848, 0.3539, 0.07, 0.4578, 0.13, 0.4383, 0.1413, 0.3441, 0.08696, 0.349, 0.07848, 0.4481, 0.1357, 0.3441, 0.08696, 0.25, 0.03262, 0.25, 0.02131, 0.349, 0.07848, 0.25, 0.02131, 0.151, 0.07848, 0.1461, 0.07, 0.25, 0.01, 0.25, 0.03262, 0.1559, 0.08696, 0.151, 0.07848, 0.25, 0.02131, 0.1559, 0.08696, 0.06174, 0.1413, 0.05195, 0.1357, 0.151, 0.07848, 0.05195, 0.1357, 0.05195, 0.25, 0.04215, 0.25, 0.04215, 0.13, 0.06174, 0.1413, 0.06174, 0.25, 0.05195, 0.25, 0.05195, 0.1357, 0.06174, 0.25, 0.06174, 0.3587, 0.05195, 0.3643, 0.05195, 0.25, 0.05195, 0.3643, 0.151, 0.4215, 0.1461, 0.43, 0.04215, 0.37, 0.06174, 0.3587, 0.1559, 0.413, 0.151, 0.4215, 0.05195, 0.3643, 0.1559, 0.413, 0.25, 0.4674, 0.25, 0.4787, 0.151, 0.4215, 0.9167, 0.5, 0.9167, 0.75, 0.8333, 0.75, 0.8333, 0.5, 1.0, 0.5, 1.0, 0.75, 0.9167, 0.75, 0.9167, 0.5, 1.0, 0.75, 1.0, 1.0, 0.9167, 1.0, 0.9167, 0.75, 0.6875, 0.6875, 0.6875, 0.75, 0.6667, 0.75, 0.6667, 0.6875, 0.8333, 0.5, 0.8333, 0.75, 0.75, 0.75, 0.75, 0.6875, 0.75, 0.625, 0.75, 0.5, 0.8333, 0.75, 0.8333, 1.0, 0.75, 1.0, 0.75, 0.75, 0.5833, 0.5, 0.5833, 0.75, 0.5, 0.75, 0.5, 0.5, 0.6667, 0.5, 0.6667, 0.625, 0.6667, 0.6875, 0.6667, 0.75, 0.5833, 0.75, 0.5833, 0.5, 0.6667, 0.75, 0.6667, 1.0, 0.5833, 1.0, 0.5833, 0.75, 0.4167, 0.5, 0.4167, 0.75, 0.3333, 0.75, 0.3333, 0.5, 0.5, 0.5, 0.5, 0.75, 0.4167, 0.75, 0.4167, 0.5, 0.5, 0.75, 0.5, 1.0, 0.4167, 1.0, 0.4167, 0.75, 0.06174, 0.3587, 0.06174, 0.25, 0.06174, 0.25, 0.06174, 0.3587, 0.06174, 0.3587, 0.06174, 0.25, 0.06174, 0.25, 0.06174, 0.3587, 0.06174, 0.25, 0.06174, 0.1413, 0.06174, 0.1413, 0.06174, 0.25, 0.25, 0.5, 0.25, 0.75, 0.1667, 0.75, 0.1667, 0.5, 0.3333, 0.5, 0.3333, 0.75, 0.25, 0.75, 0.25, 0.5, 0.3333, 0.75, 0.3333, 1.0, 0.25, 1.0, 0.25, 0.75, 0.08333, 0.5, 0.08333, 0.75, -8.941e-08, 0.75, -8.941e-08, 0.5, 0.1667, 0.5, 0.1667, 0.75, 0.08333, 0.75, 0.08333, 0.5, 0.1667, 0.75, 0.1667, 1.0, 0.08333, 1.0, 0.08333, 0.75, 0.928, 0.3528, 0.928, 0.25, 0.928, 0.25, 0.928, 0.3528, 0.928, 0.3528, 0.928, 0.25, 0.928, 0.25, 0.928, 0.3528, 0.928, 0.25, 0.928, 0.1472, 0.928, 0.1472, 0.928, 0.25, 0.7083, 0.5, 0.7083, 0.625, 0.6875, 0.625, 0.6667, 0.625, 0.6667, 0.5, 0.75, 0.5, 0.75, 0.625, 0.7292, 0.625, 0.7083, 0.625, 0.7083, 0.5, 0.6875, 0.625, 0.7083, 0.625, 0.7083, 0.625, 0.6875, 0.625, 0.7083, 0.625, 0.7292, 0.625, 0.7292, 0.625, 0.7083, 0.625, 0.75, 0.625, 0.75, 0.6875, 0.7292, 0.6875, 0.7292, 0.625, 0.75, 0.6875, 0.75, 0.75, 0.7292, 0.75, 0.7292, 0.6875, 0.6875, 0.625, 0.6875, 0.6875, 0.6667, 0.6875, 0.6667, 0.625, 0.7292, 0.6875, 0.7292, 0.75, 0.7292, 0.75, 0.7292, 0.6875, 0.6875, 0.75, 0.6875, 0.6875, 0.6875, 0.6875, 0.6875, 0.75, 0.7292, 0.6875, 0.7292, 0.75, 0.7083, 0.75, 0.7083, 0.6875, 0.7292, 0.625, 0.7292, 0.6875, 0.7083, 0.6875, 0.7083, 0.625, 0.7083, 0.625, 0.7083, 0.6875, 0.6875, 0.6875, 0.6875, 0.625, 0.7083, 0.6875, 0.7083, 0.75, 0.6875, 0.75, 0.6875, 0.6875, 0.6875, 0.6875, 0.6875, 0.625, 0.6875, 0.625, 0.6875, 0.6875, 0.7083, 0.75, 0.6875, 0.75, 0.6875, 0.75, 0.7083, 0.75, 0.7292, 0.625, 0.7292, 0.6875, 0.7292, 0.6875, 0.7292, 0.625, 0.7292, 0.75, 0.7083, 0.75, 0.7083, 0.75, 0.7292, 0.75])
me_cylinder_001.materials.append(mat_material_001)
me_cylinder_001.materials.append(mat_material_002)
me_cylinder_001.update()

# ---- objects
ob_light = bpy.data.objects.new('Light', light_light)
ob_camera = bpy.data.objects.new('Camera', cam_camera)
ob_cylinder = bpy.data.objects.new('Cylinder', me_cylinder_001)

# ---- transforms, parenting, visibility, modifiers, constraints
ob_light.location = (4.076, 1.005, 5.904)
ob_light.rotation_euler = (0.6503, 0.05522, 1.866)
ob_light.lock_rotations_4d = False
ob_light.empty_display_type = 'ARROWS'
ob_light.color = (0.0, 0.0, 0.0, 0.0)
ob_light.lineart.crease_threshold = 0.0
ob_camera.location = (7.359, -6.926, 4.958)
ob_camera.rotation_euler = (1.109, 0.0, 0.8149)
ob_camera.lock_rotations_4d = False
ob_camera.empty_display_type = 'ARROWS'
ob_camera.color = (0.0, 0.0, 0.0, 0.0)
ob_camera.display_type = 'WIRE'
ob_camera.lineart.crease_threshold = 0.0
ob_cylinder.location = (0.0, 0.0, 0.0)
ob_cylinder.scale = (0.5, 1.0, 0.5)

# ---- collection membership
col_collection.objects.link(ob_light)
col_collection.objects.link(ob_camera)
col_collection.objects.link(ob_cylinder)

# ---- scene / render settings (as saved in the file)
scene.camera = ob_camera
scene.frame_start = 1; scene.frame_end = 250; scene.frame_set(1)
scene.render.engine = 'BLENDER_EEVEE_NEXT'
scene.cycles.sampling_pattern = 'TABULATED_SOBOL'
scene.eevee.ray_tracing_options.trace_max_roughness = 0.0
bpy.context.view_layer.update()
